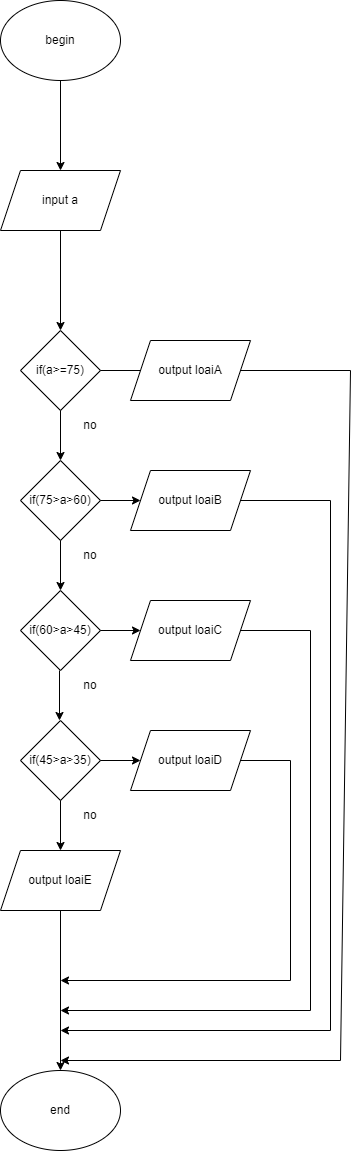

The diagram above was exported from draw.io. Its source (the exported page's mxGraphModel, read from the mxfile embedded in the PNG):
<mxGraphModel dx="510" dy="641" grid="1" gridSize="10" guides="1" tooltips="1" connect="1" arrows="1" fold="1" page="1" pageScale="1" pageWidth="850" pageHeight="1100" math="0" shadow="0">
  <root>
    <mxCell id="0" />
    <mxCell id="1" parent="0" />
    <mxCell id="vOsRoAP7mLJ57x3MctC3-2" value="begin" style="ellipse;whiteSpace=wrap;html=1;" vertex="1" parent="1">
      <mxGeometry x="490" y="70" width="120" height="80" as="geometry" />
    </mxCell>
    <mxCell id="vOsRoAP7mLJ57x3MctC3-3" value="" style="endArrow=classic;html=1;rounded=0;exitX=0.5;exitY=1;exitDx=0;exitDy=0;" edge="1" parent="1" source="vOsRoAP7mLJ57x3MctC3-2" target="vOsRoAP7mLJ57x3MctC3-4">
      <mxGeometry width="50" height="50" relative="1" as="geometry">
        <mxPoint x="520" y="360" as="sourcePoint" />
        <mxPoint x="550" y="240" as="targetPoint" />
      </mxGeometry>
    </mxCell>
    <mxCell id="vOsRoAP7mLJ57x3MctC3-4" value="input a" style="shape=parallelogram;perimeter=parallelogramPerimeter;whiteSpace=wrap;html=1;fixedSize=1;" vertex="1" parent="1">
      <mxGeometry x="490" y="240" width="120" height="60" as="geometry" />
    </mxCell>
    <mxCell id="vOsRoAP7mLJ57x3MctC3-5" value="" style="endArrow=classic;html=1;rounded=0;exitX=0.5;exitY=1;exitDx=0;exitDy=0;" edge="1" parent="1" source="vOsRoAP7mLJ57x3MctC3-4">
      <mxGeometry width="50" height="50" relative="1" as="geometry">
        <mxPoint x="520" y="360" as="sourcePoint" />
        <mxPoint x="550" y="400" as="targetPoint" />
      </mxGeometry>
    </mxCell>
    <mxCell id="vOsRoAP7mLJ57x3MctC3-7" value="if(a&amp;gt;=75)" style="rhombus;whiteSpace=wrap;html=1;" vertex="1" parent="1">
      <mxGeometry x="510" y="400" width="80" height="80" as="geometry" />
    </mxCell>
    <mxCell id="vOsRoAP7mLJ57x3MctC3-8" value="if(75&amp;gt;a&amp;gt;60)" style="rhombus;whiteSpace=wrap;html=1;" vertex="1" parent="1">
      <mxGeometry x="510" y="530" width="80" height="80" as="geometry" />
    </mxCell>
    <mxCell id="vOsRoAP7mLJ57x3MctC3-9" value="if(60&amp;gt;a&amp;gt;45)" style="rhombus;whiteSpace=wrap;html=1;" vertex="1" parent="1">
      <mxGeometry x="510" y="660" width="80" height="80" as="geometry" />
    </mxCell>
    <mxCell id="vOsRoAP7mLJ57x3MctC3-10" value="if(45&amp;gt;a&amp;gt;35)" style="rhombus;whiteSpace=wrap;html=1;" vertex="1" parent="1">
      <mxGeometry x="510" y="790" width="80" height="80" as="geometry" />
    </mxCell>
    <mxCell id="vOsRoAP7mLJ57x3MctC3-12" value="" style="endArrow=classic;html=1;rounded=0;exitX=0.5;exitY=1;exitDx=0;exitDy=0;entryX=0.5;entryY=0;entryDx=0;entryDy=0;" edge="1" parent="1" source="vOsRoAP7mLJ57x3MctC3-7" target="vOsRoAP7mLJ57x3MctC3-8">
      <mxGeometry width="50" height="50" relative="1" as="geometry">
        <mxPoint x="540" y="570" as="sourcePoint" />
        <mxPoint x="590" y="520" as="targetPoint" />
      </mxGeometry>
    </mxCell>
    <mxCell id="vOsRoAP7mLJ57x3MctC3-13" value="no" style="text;html=1;strokeColor=none;fillColor=none;align=center;verticalAlign=middle;whiteSpace=wrap;rounded=0;" vertex="1" parent="1">
      <mxGeometry x="550" y="480" width="60" height="30" as="geometry" />
    </mxCell>
    <mxCell id="vOsRoAP7mLJ57x3MctC3-15" value="no" style="text;html=1;strokeColor=none;fillColor=none;align=center;verticalAlign=middle;whiteSpace=wrap;rounded=0;" vertex="1" parent="1">
      <mxGeometry x="550" y="870" width="60" height="30" as="geometry" />
    </mxCell>
    <mxCell id="vOsRoAP7mLJ57x3MctC3-16" value="no" style="text;html=1;strokeColor=none;fillColor=none;align=center;verticalAlign=middle;whiteSpace=wrap;rounded=0;" vertex="1" parent="1">
      <mxGeometry x="550" y="740" width="60" height="30" as="geometry" />
    </mxCell>
    <mxCell id="vOsRoAP7mLJ57x3MctC3-17" value="no" style="text;html=1;strokeColor=none;fillColor=none;align=center;verticalAlign=middle;whiteSpace=wrap;rounded=0;" vertex="1" parent="1">
      <mxGeometry x="550" y="610" width="60" height="30" as="geometry" />
    </mxCell>
    <mxCell id="vOsRoAP7mLJ57x3MctC3-19" value="output loaiE" style="shape=parallelogram;perimeter=parallelogramPerimeter;whiteSpace=wrap;html=1;fixedSize=1;" vertex="1" parent="1">
      <mxGeometry x="490" y="920" width="120" height="60" as="geometry" />
    </mxCell>
    <mxCell id="vOsRoAP7mLJ57x3MctC3-20" value="end" style="ellipse;whiteSpace=wrap;html=1;" vertex="1" parent="1">
      <mxGeometry x="490" y="1140" width="120" height="80" as="geometry" />
    </mxCell>
    <mxCell id="vOsRoAP7mLJ57x3MctC3-21" value="" style="endArrow=classic;html=1;rounded=0;exitX=0.5;exitY=1;exitDx=0;exitDy=0;entryX=0.5;entryY=0;entryDx=0;entryDy=0;" edge="1" parent="1" source="vOsRoAP7mLJ57x3MctC3-19" target="vOsRoAP7mLJ57x3MctC3-20">
      <mxGeometry width="50" height="50" relative="1" as="geometry">
        <mxPoint x="540" y="920" as="sourcePoint" />
        <mxPoint x="590" y="870" as="targetPoint" />
      </mxGeometry>
    </mxCell>
    <mxCell id="vOsRoAP7mLJ57x3MctC3-23" value="" style="endArrow=classic;html=1;rounded=0;exitX=0;exitY=0;exitDx=0;exitDy=0;entryX=0.5;entryY=0;entryDx=0;entryDy=0;" edge="1" parent="1">
      <mxGeometry width="50" height="50" relative="1" as="geometry">
        <mxPoint x="549" y="740" as="sourcePoint" />
        <mxPoint x="549" y="790" as="targetPoint" />
      </mxGeometry>
    </mxCell>
    <mxCell id="vOsRoAP7mLJ57x3MctC3-26" value="" style="endArrow=classic;html=1;rounded=0;exitX=0;exitY=0;exitDx=0;exitDy=0;entryX=0.5;entryY=0;entryDx=0;entryDy=0;" edge="1" parent="1">
      <mxGeometry width="50" height="50" relative="1" as="geometry">
        <mxPoint x="550" y="610" as="sourcePoint" />
        <mxPoint x="550" y="660" as="targetPoint" />
      </mxGeometry>
    </mxCell>
    <mxCell id="vOsRoAP7mLJ57x3MctC3-29" value="" style="endArrow=classic;html=1;rounded=0;exitX=0;exitY=0;exitDx=0;exitDy=0;entryX=0.5;entryY=0;entryDx=0;entryDy=0;" edge="1" parent="1" source="vOsRoAP7mLJ57x3MctC3-15" target="vOsRoAP7mLJ57x3MctC3-19">
      <mxGeometry width="50" height="50" relative="1" as="geometry">
        <mxPoint x="530" y="1030" as="sourcePoint" />
        <mxPoint x="580" y="980" as="targetPoint" />
      </mxGeometry>
    </mxCell>
    <mxCell id="vOsRoAP7mLJ57x3MctC3-30" value="" style="endArrow=classic;html=1;rounded=0;exitX=1;exitY=0.5;exitDx=0;exitDy=0;" edge="1" parent="1" source="vOsRoAP7mLJ57x3MctC3-7">
      <mxGeometry width="50" height="50" relative="1" as="geometry">
        <mxPoint x="530" y="580" as="sourcePoint" />
        <mxPoint x="640" y="440" as="targetPoint" />
      </mxGeometry>
    </mxCell>
    <mxCell id="vOsRoAP7mLJ57x3MctC3-31" value="output loaiA" style="shape=parallelogram;perimeter=parallelogramPerimeter;whiteSpace=wrap;html=1;fixedSize=1;" vertex="1" parent="1">
      <mxGeometry x="620" y="410" width="120" height="60" as="geometry" />
    </mxCell>
    <mxCell id="vOsRoAP7mLJ57x3MctC3-32" value="" style="endArrow=classic;html=1;rounded=0;exitX=1;exitY=0.5;exitDx=0;exitDy=0;" edge="1" parent="1" source="vOsRoAP7mLJ57x3MctC3-8" target="vOsRoAP7mLJ57x3MctC3-33">
      <mxGeometry width="50" height="50" relative="1" as="geometry">
        <mxPoint x="530" y="450" as="sourcePoint" />
        <mxPoint x="640" y="570" as="targetPoint" />
      </mxGeometry>
    </mxCell>
    <mxCell id="vOsRoAP7mLJ57x3MctC3-33" value="output loaiB" style="shape=parallelogram;perimeter=parallelogramPerimeter;whiteSpace=wrap;html=1;fixedSize=1;" vertex="1" parent="1">
      <mxGeometry x="620" y="540" width="120" height="60" as="geometry" />
    </mxCell>
    <mxCell id="vOsRoAP7mLJ57x3MctC3-36" value="output loaiD" style="shape=parallelogram;perimeter=parallelogramPerimeter;whiteSpace=wrap;html=1;fixedSize=1;" vertex="1" parent="1">
      <mxGeometry x="620" y="800" width="120" height="60" as="geometry" />
    </mxCell>
    <mxCell id="vOsRoAP7mLJ57x3MctC3-37" value="output loaiC" style="shape=parallelogram;perimeter=parallelogramPerimeter;whiteSpace=wrap;html=1;fixedSize=1;" vertex="1" parent="1">
      <mxGeometry x="620" y="670" width="120" height="60" as="geometry" />
    </mxCell>
    <mxCell id="vOsRoAP7mLJ57x3MctC3-39" value="" style="endArrow=classic;html=1;rounded=0;exitX=1;exitY=0.5;exitDx=0;exitDy=0;entryX=0;entryY=0.5;entryDx=0;entryDy=0;" edge="1" parent="1" source="vOsRoAP7mLJ57x3MctC3-9" target="vOsRoAP7mLJ57x3MctC3-37">
      <mxGeometry width="50" height="50" relative="1" as="geometry">
        <mxPoint x="530" y="770" as="sourcePoint" />
        <mxPoint x="580" y="720" as="targetPoint" />
      </mxGeometry>
    </mxCell>
    <mxCell id="vOsRoAP7mLJ57x3MctC3-40" value="" style="endArrow=classic;html=1;rounded=0;exitX=1;exitY=0.5;exitDx=0;exitDy=0;entryX=0;entryY=0.5;entryDx=0;entryDy=0;" edge="1" parent="1" source="vOsRoAP7mLJ57x3MctC3-10" target="vOsRoAP7mLJ57x3MctC3-36">
      <mxGeometry width="50" height="50" relative="1" as="geometry">
        <mxPoint x="530" y="770" as="sourcePoint" />
        <mxPoint x="580" y="720" as="targetPoint" />
      </mxGeometry>
    </mxCell>
    <mxCell id="vOsRoAP7mLJ57x3MctC3-41" value="" style="endArrow=classic;html=1;rounded=0;exitX=1;exitY=0.5;exitDx=0;exitDy=0;" edge="1" parent="1" source="vOsRoAP7mLJ57x3MctC3-31">
      <mxGeometry width="50" height="50" relative="1" as="geometry">
        <mxPoint x="600" y="770" as="sourcePoint" />
        <mxPoint x="550" y="1130" as="targetPoint" />
        <Array as="points">
          <mxPoint x="840" y="440" />
          <mxPoint x="830" y="1130" />
        </Array>
      </mxGeometry>
    </mxCell>
    <mxCell id="vOsRoAP7mLJ57x3MctC3-43" value="" style="endArrow=classic;html=1;rounded=0;exitX=1;exitY=0.5;exitDx=0;exitDy=0;" edge="1" parent="1" source="vOsRoAP7mLJ57x3MctC3-33">
      <mxGeometry width="50" height="50" relative="1" as="geometry">
        <mxPoint x="630" y="670" as="sourcePoint" />
        <mxPoint x="550" y="1100" as="targetPoint" />
        <Array as="points">
          <mxPoint x="820" y="570" />
          <mxPoint x="820" y="1100" />
        </Array>
      </mxGeometry>
    </mxCell>
    <mxCell id="vOsRoAP7mLJ57x3MctC3-44" value="" style="endArrow=classic;html=1;rounded=0;exitX=1;exitY=0.5;exitDx=0;exitDy=0;" edge="1" parent="1" source="vOsRoAP7mLJ57x3MctC3-37">
      <mxGeometry width="50" height="50" relative="1" as="geometry">
        <mxPoint x="670" y="900" as="sourcePoint" />
        <mxPoint x="550" y="1080" as="targetPoint" />
        <Array as="points">
          <mxPoint x="800" y="700" />
          <mxPoint x="800" y="1080" />
        </Array>
      </mxGeometry>
    </mxCell>
    <mxCell id="vOsRoAP7mLJ57x3MctC3-45" value="" style="endArrow=classic;html=1;rounded=0;exitX=1;exitY=0.5;exitDx=0;exitDy=0;" edge="1" parent="1" source="vOsRoAP7mLJ57x3MctC3-36">
      <mxGeometry width="50" height="50" relative="1" as="geometry">
        <mxPoint x="670" y="900" as="sourcePoint" />
        <mxPoint x="550" y="1050" as="targetPoint" />
        <Array as="points">
          <mxPoint x="780" y="830" />
          <mxPoint x="780" y="1050" />
        </Array>
      </mxGeometry>
    </mxCell>
  </root>
</mxGraphModel>